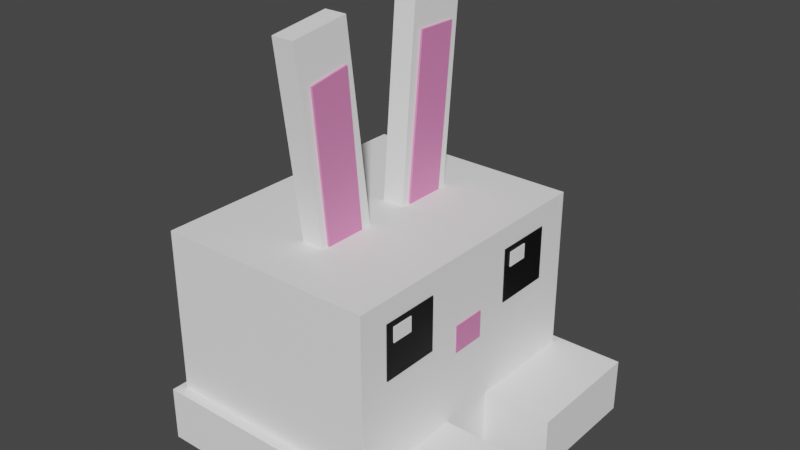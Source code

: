 # Source: bunny.blend  (saved by Blender 3.4.6; exported with 4.5.12 LTS)
import bpy
from mathutils import Matrix  # noqa: F401  (used for matrix-valued properties, if any)

bpy.ops.wm.read_factory_settings(use_empty=True)
scene = bpy.context.scene
scene.name = 'Scene'

# ---- materials (node trees are filled in below, after node groups)
mat_material = bpy.data.materials.new('Material')
mat_material.alpha_threshold = 0.0
mat_material.use_transparent_shadow = False
mat_material.diffuse_color = (1.0, 1.0, 1.0, 1.0)
mat_material.roughness = 0.5
mat_material.line_color = (0.0, 0.0, 0.0, 1.0)
mat_material_001 = bpy.data.materials.new('Material.001')
mat_material_001.alpha_threshold = 0.0
mat_material_001.use_transparent_shadow = False
mat_material_001.diffuse_color = (1.0, 1.0, 1.0, 1.0)
mat_material_001.roughness = 0.5
mat_material_001.line_color = (0.0, 0.0, 0.0, 1.0)
mat_material_003 = bpy.data.materials.new('Material.003')
mat_material_003.alpha_threshold = 0.0
mat_material_003.use_transparent_shadow = False
mat_material_003.diffuse_color = (1.0, 1.0, 1.0, 1.0)
mat_material_003.roughness = 0.5
mat_material_003.line_color = (0.0, 0.0, 0.0, 1.0)
mat_material_013 = bpy.data.materials.new('Material.013')
mat_material_013.use_transparent_shadow = False
mat_material_013.diffuse_color = (1.0, 1.0, 1.0, 1.0)
mat_material_006 = bpy.data.materials.new('Material.006')
mat_material_006.use_transparent_shadow = False
mat_material_006.diffuse_color = (0.7991, 0.227, 0.4969, 1.0)
mat_material_004 = bpy.data.materials.new('Material.004')
mat_material_004.use_transparent_shadow = False
mat_material_004.diffuse_color = (1.0, 1.0, 1.0, 1.0)
mat_material_005 = bpy.data.materials.new('Material.005')
mat_material_005.use_transparent_shadow = False
mat_material_005.diffuse_color = (0.7991, 0.227, 0.4969, 1.0)
mat_material_008 = bpy.data.materials.new('Material.008')
mat_material_008.use_transparent_shadow = False
mat_material_008.diffuse_color = (1.0, 1.0, 1.0, 1.0)
mat_material_007 = bpy.data.materials.new('Material.007')
mat_material_007.use_transparent_shadow = False
mat_material_007.diffuse_color = (0.0, 0.0, 0.0, 1.0)
mat_material_009 = bpy.data.materials.new('Material.009')
mat_material_009.use_transparent_shadow = False
mat_material_009.diffuse_color = (0.0, 0.0, 0.0, 1.0)
mat_material_010 = bpy.data.materials.new('Material.010')
mat_material_010.use_transparent_shadow = False
mat_material_010.diffuse_color = (1.0, 1.0, 1.0, 1.0)
mat_material_011 = bpy.data.materials.new('Material.011')
mat_material_011.use_transparent_shadow = False
mat_material_011.diffuse_color = (0.7991, 0.227, 0.4969, 1.0)

# ---- material node trees
mat_material.use_nodes = True; mat_material.node_tree.nodes.clear()
_N = mat_material.node_tree.nodes; _L = mat_material.node_tree.links
n0 = _N.new('ShaderNodeOutputMaterial'); n0.name = 'Material Output'; n0.location = (300, 300)
n1 = _N.new('ShaderNodeBsdfPrincipled'); n1.name = 'Principled BSDF'; n1.location = (10, 300)
n1.distribution = 'GGX'
n1.subsurface_method = 'RANDOM_WALK_SKIN'
n1.inputs[0].default_value = (1.0, 1.0, 1.0, 1.0)
n1.inputs[3].default_value = 1.45
n1.inputs[27].default_value = (0.0, 0.0, 0.0, 1.0)
n1.inputs[28].default_value = 1.0
_L.new(n1.outputs[0], n0.inputs[0])
n0.is_active_output = True
mat_material_001.use_nodes = True; mat_material_001.node_tree.nodes.clear()
_N = mat_material_001.node_tree.nodes; _L = mat_material_001.node_tree.links
n0 = _N.new('ShaderNodeOutputMaterial'); n0.name = 'Material Output'; n0.location = (300, 300)
n1 = _N.new('ShaderNodeBsdfPrincipled'); n1.name = 'Principled BSDF'; n1.location = (10, 300)
n1.distribution = 'GGX'
n1.subsurface_method = 'RANDOM_WALK_SKIN'
n1.inputs[0].default_value = (1.0, 1.0, 1.0, 1.0)
n1.inputs[3].default_value = 1.45
n1.inputs[27].default_value = (0.0, 0.0, 0.0, 1.0)
n1.inputs[28].default_value = 1.0
_L.new(n1.outputs[0], n0.inputs[0])
n0.is_active_output = True
mat_material_003.use_nodes = True; mat_material_003.node_tree.nodes.clear()
_N = mat_material_003.node_tree.nodes; _L = mat_material_003.node_tree.links
n0 = _N.new('ShaderNodeOutputMaterial'); n0.name = 'Material Output'; n0.location = (300, 300)
n1 = _N.new('ShaderNodeBsdfPrincipled'); n1.name = 'Principled BSDF'; n1.location = (10, 300)
n1.distribution = 'GGX'
n1.subsurface_method = 'RANDOM_WALK_SKIN'
n1.inputs[0].default_value = (1.0, 1.0, 1.0, 1.0)
n1.inputs[3].default_value = 1.45
n1.inputs[27].default_value = (0.0, 0.0, 0.0, 1.0)
n1.inputs[28].default_value = 1.0
_L.new(n1.outputs[0], n0.inputs[0])
n0.is_active_output = True
mat_material_013.use_nodes = True; mat_material_013.node_tree.nodes.clear()
_N = mat_material_013.node_tree.nodes; _L = mat_material_013.node_tree.links
n0 = _N.new('ShaderNodeBsdfPrincipled'); n0.name = 'Principled BSDF'; n0.location = (10, 300)
n0.distribution = 'GGX'
n0.subsurface_method = 'RANDOM_WALK_SKIN'
n0.inputs[0].default_value = (1.0, 1.0, 1.0, 1.0)
n0.inputs[3].default_value = 1.45
n0.inputs[27].default_value = (0.0, 0.0, 0.0, 1.0)
n0.inputs[28].default_value = 1.0
n1 = _N.new('ShaderNodeOutputMaterial'); n1.name = 'Material Output'; n1.location = (300, 300)
_L.new(n0.outputs[0], n1.inputs[0])
n1.is_active_output = True
mat_material_006.use_nodes = True; mat_material_006.node_tree.nodes.clear()
_N = mat_material_006.node_tree.nodes; _L = mat_material_006.node_tree.links
n0 = _N.new('ShaderNodeBsdfPrincipled'); n0.name = 'Principled BSDF'; n0.location = (10, 300)
n0.distribution = 'GGX'
n0.subsurface_method = 'RANDOM_WALK_SKIN'
n0.inputs[0].default_value = (0.7991, 0.227, 0.4969, 1.0)
n0.inputs[3].default_value = 1.45
n0.inputs[27].default_value = (0.0, 0.0, 0.0, 1.0)
n0.inputs[28].default_value = 1.0
n1 = _N.new('ShaderNodeOutputMaterial'); n1.name = 'Material Output'; n1.location = (300, 300)
_L.new(n0.outputs[0], n1.inputs[0])
n1.is_active_output = True
mat_material_004.use_nodes = True; mat_material_004.node_tree.nodes.clear()
_N = mat_material_004.node_tree.nodes; _L = mat_material_004.node_tree.links
n0 = _N.new('ShaderNodeBsdfPrincipled'); n0.name = 'Principled BSDF'; n0.location = (10, 300)
n0.distribution = 'GGX'
n0.subsurface_method = 'RANDOM_WALK_SKIN'
n0.inputs[0].default_value = (1.0, 1.0, 1.0, 1.0)
n0.inputs[3].default_value = 1.45
n0.inputs[27].default_value = (0.0, 0.0, 0.0, 1.0)
n0.inputs[28].default_value = 1.0
n1 = _N.new('ShaderNodeOutputMaterial'); n1.name = 'Material Output'; n1.location = (300, 300)
_L.new(n0.outputs[0], n1.inputs[0])
n1.is_active_output = True
mat_material_005.use_nodes = True; mat_material_005.node_tree.nodes.clear()
_N = mat_material_005.node_tree.nodes; _L = mat_material_005.node_tree.links
n0 = _N.new('ShaderNodeBsdfPrincipled'); n0.name = 'Principled BSDF'; n0.location = (10, 300)
n0.distribution = 'GGX'
n0.subsurface_method = 'RANDOM_WALK_SKIN'
n0.inputs[0].default_value = (0.7991, 0.227, 0.4969, 1.0)
n0.inputs[3].default_value = 1.45
n0.inputs[27].default_value = (0.0, 0.0, 0.0, 1.0)
n0.inputs[28].default_value = 1.0
n1 = _N.new('ShaderNodeOutputMaterial'); n1.name = 'Material Output'; n1.location = (300, 300)
_L.new(n0.outputs[0], n1.inputs[0])
n1.is_active_output = True
mat_material_008.use_nodes = True; mat_material_008.node_tree.nodes.clear()
_N = mat_material_008.node_tree.nodes; _L = mat_material_008.node_tree.links
n0 = _N.new('ShaderNodeBsdfPrincipled'); n0.name = 'Principled BSDF'; n0.location = (10, 300)
n0.distribution = 'GGX'
n0.subsurface_method = 'RANDOM_WALK_SKIN'
n0.inputs[0].default_value = (1.0, 1.0, 1.0, 1.0)
n0.inputs[3].default_value = 1.45
n0.inputs[27].default_value = (0.0, 0.0, 0.0, 1.0)
n0.inputs[28].default_value = 1.0
n1 = _N.new('ShaderNodeOutputMaterial'); n1.name = 'Material Output'; n1.location = (300, 300)
_L.new(n0.outputs[0], n1.inputs[0])
n1.is_active_output = True
mat_material_007.use_nodes = True; mat_material_007.node_tree.nodes.clear()
_N = mat_material_007.node_tree.nodes; _L = mat_material_007.node_tree.links
n0 = _N.new('ShaderNodeBsdfPrincipled'); n0.name = 'Principled BSDF'; n0.location = (10, 300)
n0.distribution = 'GGX'
n0.subsurface_method = 'RANDOM_WALK_SKIN'
n0.inputs[0].default_value = (0.0, 0.0, 0.0, 1.0)
n0.inputs[3].default_value = 1.45
n0.inputs[27].default_value = (0.0, 0.0, 0.0, 1.0)
n0.inputs[28].default_value = 1.0
n1 = _N.new('ShaderNodeOutputMaterial'); n1.name = 'Material Output'; n1.location = (300, 300)
_L.new(n0.outputs[0], n1.inputs[0])
n1.is_active_output = True
mat_material_009.use_nodes = True; mat_material_009.node_tree.nodes.clear()
_N = mat_material_009.node_tree.nodes; _L = mat_material_009.node_tree.links
n0 = _N.new('ShaderNodeBsdfPrincipled'); n0.name = 'Principled BSDF'; n0.location = (10, 300)
n0.distribution = 'GGX'
n0.subsurface_method = 'RANDOM_WALK_SKIN'
n0.inputs[0].default_value = (0.0, 0.0, 0.0, 1.0)
n0.inputs[3].default_value = 1.45
n0.inputs[27].default_value = (0.0, 0.0, 0.0, 1.0)
n0.inputs[28].default_value = 1.0
n1 = _N.new('ShaderNodeOutputMaterial'); n1.name = 'Material Output'; n1.location = (300, 300)
_L.new(n0.outputs[0], n1.inputs[0])
n1.is_active_output = True
mat_material_010.use_nodes = True; mat_material_010.node_tree.nodes.clear()
_N = mat_material_010.node_tree.nodes; _L = mat_material_010.node_tree.links
n0 = _N.new('ShaderNodeBsdfPrincipled'); n0.name = 'Principled BSDF'; n0.location = (10, 300)
n0.distribution = 'GGX'
n0.subsurface_method = 'RANDOM_WALK_SKIN'
n0.inputs[0].default_value = (1.0, 1.0, 1.0, 1.0)
n0.inputs[3].default_value = 1.45
n0.inputs[27].default_value = (0.0, 0.0, 0.0, 1.0)
n0.inputs[28].default_value = 1.0
n1 = _N.new('ShaderNodeOutputMaterial'); n1.name = 'Material Output'; n1.location = (300, 300)
_L.new(n0.outputs[0], n1.inputs[0])
n1.is_active_output = True
mat_material_011.use_nodes = True; mat_material_011.node_tree.nodes.clear()
_N = mat_material_011.node_tree.nodes; _L = mat_material_011.node_tree.links
n0 = _N.new('ShaderNodeBsdfPrincipled'); n0.name = 'Principled BSDF'; n0.location = (10, 300)
n0.distribution = 'GGX'
n0.subsurface_method = 'RANDOM_WALK_SKIN'
n0.inputs[0].default_value = (0.7991, 0.227, 0.4969, 1.0)
n0.inputs[3].default_value = 1.45
n0.inputs[27].default_value = (0.0, 0.0, 0.0, 1.0)
n0.inputs[28].default_value = 1.0
n1 = _N.new('ShaderNodeOutputMaterial'); n1.name = 'Material Output'; n1.location = (300, 300)
_L.new(n0.outputs[0], n1.inputs[0])
n1.is_active_output = True

# ---- world
world_world = bpy.data.worlds.new('World'); scene.world = world_world
world_world.use_nodes = True; world_world.node_tree.nodes.clear()
_N = world_world.node_tree.nodes; _L = world_world.node_tree.links
n0 = _N.new('ShaderNodeOutputWorld'); n0.name = 'World Output'; n0.location = (300, 300)
n1 = _N.new('ShaderNodeBackground'); n1.name = 'Background'; n1.location = (10, 300)
n1.inputs[0].default_value = (0.05088, 0.05088, 0.05088, 1.0)
_L.new(n1.outputs[0], n0.inputs[0])
n0.is_active_output = True
world_world.color = (0.05088, 0.05088, 0.05088)
world_world.use_sun_shadow = False
world_world.sun_shadow_jitter_overblur = 0.0

# ---- meshes
me_cube = bpy.data.meshes.new('Cube')
me_cube.from_pydata([(1.0, 1.201, 1.0), (1.0, 1.201, -1.0), (1.0, -1.393, 1.0), (1.0, -1.393, -1.0), (-1.0, 1.201, 1.0), (-1.0, 1.201, -1.0), (-1.0, -1.393, 1.0), (-1.0, -1.393, -1.0)], [], [(0, 4, 6, 2), (3, 2, 6, 7), (7, 6, 4, 5), (5, 1, 3, 7), (1, 0, 2, 3), (5, 4, 0, 1)])
_uv = me_cube.uv_layers.new(name='UVMap')
_uv.uv.foreach_set('vector', [0.625, 0.5, 0.875, 0.5, 0.875, 0.75, 0.625, 0.75, 0.375, 0.75, 0.625, 0.75, 0.625, 1.0, 0.375, 1.0, 0.375, 0.0, 0.625, 0.0, 0.625, 0.25, 0.375, 0.25, 0.125, 0.5, 0.375, 0.5, 0.375, 0.75, 0.125, 0.75, 0.375, 0.5, 0.625, 0.5, 0.625, 0.75, 0.375, 0.75, 0.375, 0.25, 0.625, 0.25, 0.625, 0.5, 0.375, 0.5])
me_cube.materials.append(mat_material)
me_cube.use_mirror_vertex_groups = False
me_cube.update()
me_cube_001 = bpy.data.meshes.new('Cube.001')
me_cube_001.from_pydata([(1.0, 1.322, 1.0), (1.0, 1.322, -1.0), (1.0, 0.1889, 1.0), (1.0, 0.1889, -1.0), (-1.698, 1.322, 1.0), (-1.698, 1.322, -1.0), (-1.698, 0.1889, 1.0), (-1.698, 0.1889, -1.0)], [], [(0, 4, 6, 2), (3, 2, 6, 7), (7, 6, 4, 5), (5, 1, 3, 7), (1, 0, 2, 3), (5, 4, 0, 1)])
_uv = me_cube_001.uv_layers.new(name='UVMap')
_uv.uv.foreach_set('vector', [0.625, 0.5, 0.875, 0.5, 0.875, 0.75, 0.625, 0.75, 0.375, 0.75, 0.625, 0.75, 0.625, 1.0, 0.375, 1.0, 0.375, 0.0, 0.625, 0.0, 0.625, 0.25, 0.375, 0.25, 0.125, 0.5, 0.375, 0.5, 0.375, 0.75, 0.125, 0.75, 0.375, 0.5, 0.625, 0.5, 0.625, 0.75, 0.375, 0.75, 0.375, 0.25, 0.625, 0.25, 0.625, 0.5, 0.375, 0.5])
me_cube_001.materials.append(mat_material_001)
me_cube_001.use_mirror_vertex_groups = False
me_cube_001.update()
me_cube_003 = bpy.data.meshes.new('Cube.003')
me_cube_003.from_pydata([(1.0, 1.322, 1.0), (1.0, 1.322, -1.0), (1.0, 0.1889, 1.0), (1.0, 0.1889, -1.0), (-1.698, 1.322, 1.0), (-1.698, 1.322, -1.0), (-1.698, 0.1889, 1.0), (-1.698, 0.1889, -1.0)], [], [(0, 4, 6, 2), (3, 2, 6, 7), (7, 6, 4, 5), (5, 1, 3, 7), (1, 0, 2, 3), (5, 4, 0, 1)])
_uv = me_cube_003.uv_layers.new(name='UVMap')
_uv.uv.foreach_set('vector', [0.625, 0.5, 0.875, 0.5, 0.875, 0.75, 0.625, 0.75, 0.375, 0.75, 0.625, 0.75, 0.625, 1.0, 0.375, 1.0, 0.375, 0.0, 0.625, 0.0, 0.625, 0.25, 0.375, 0.25, 0.125, 0.5, 0.375, 0.5, 0.375, 0.75, 0.125, 0.75, 0.375, 0.5, 0.625, 0.5, 0.625, 0.75, 0.375, 0.75, 0.375, 0.25, 0.625, 0.25, 0.625, 0.5, 0.375, 0.5])
me_cube_003.materials.append(mat_material_003)
me_cube_003.use_mirror_vertex_groups = False
me_cube_003.update()
me_cube_004 = bpy.data.meshes.new('Cube.004')
me_cube_004.from_pydata([(-1.0, 0.4504, -1.0), (-1.0, 0.4504, 1.0), (-1.0, 1.0, -1.0), (-1.0, 1.0, 1.0), (-0.7967, 0.4504, -1.0), (-0.7967, 0.4504, 1.0), (-0.7967, 1.0, -1.0), (-0.7967, 1.0, 1.0)], [], [(0, 1, 3, 2), (2, 3, 7, 6), (6, 7, 5, 4), (4, 5, 1, 0), (2, 6, 4, 0), (7, 3, 1, 5)])
_uv = me_cube_004.uv_layers.new(name='UVMap')
_uv.uv.foreach_set('vector', [0.375, 0.0, 0.625, 0.0, 0.625, 0.25, 0.375, 0.25, 0.375, 0.25, 0.625, 0.25, 0.625, 0.5, 0.375, 0.5, 0.375, 0.5, 0.625, 0.5, 0.625, 0.75, 0.375, 0.75, 0.375, 0.75, 0.625, 0.75, 0.625, 1.0, 0.375, 1.0, 0.125, 0.5, 0.375, 0.5, 0.375, 0.75, 0.125, 0.75, 0.625, 0.5, 0.875, 0.5, 0.875, 0.75, 0.625, 0.75])
me_cube_004.materials.append(mat_material_013)
me_cube_004.update()
me_cube_006 = bpy.data.meshes.new('Cube.006')
me_cube_006.from_pydata([(-0.9151, 0.5025, -0.9543), (-0.9151, 0.5694, 0.936), (-0.9151, 0.881, -0.936), (-0.9151, 0.9479, 0.9543), (-0.8817, 0.5025, -0.9543), (-0.8817, 0.5694, 0.936), (-0.8817, 0.881, -0.936), (-0.8817, 0.9479, 0.9543)], [], [(0, 1, 3, 2), (2, 3, 7, 6), (6, 7, 5, 4), (4, 5, 1, 0), (2, 6, 4, 0), (7, 3, 1, 5)])
_uv = me_cube_006.uv_layers.new(name='UVMap')
_uv.uv.foreach_set('vector', [0.375, 0.0, 0.625, 0.0, 0.625, 0.25, 0.375, 0.25, 0.375, 0.25, 0.625, 0.25, 0.625, 0.5, 0.375, 0.5, 0.375, 0.5, 0.625, 0.5, 0.625, 0.75, 0.375, 0.75, 0.375, 0.75, 0.625, 0.75, 0.625, 1.0, 0.375, 1.0, 0.125, 0.5, 0.375, 0.5, 0.375, 0.75, 0.125, 0.75, 0.625, 0.5, 0.875, 0.5, 0.875, 0.75, 0.625, 0.75])
me_cube_006.materials.append(mat_material_006)
me_cube_006.update()
me_cube_007 = bpy.data.meshes.new('Cube.007')
me_cube_007.from_pydata([(-1.0, 0.4504, -1.0), (-1.0, 0.4504, 1.0), (-1.0, 1.0, -1.0), (-1.0, 1.0, 1.0), (-0.7967, 0.4504, -1.0), (-0.7967, 0.4504, 1.0), (-0.7967, 1.0, -1.0), (-0.7967, 1.0, 1.0)], [], [(0, 1, 3, 2), (2, 3, 7, 6), (6, 7, 5, 4), (4, 5, 1, 0), (2, 6, 4, 0), (7, 3, 1, 5)])
_uv = me_cube_007.uv_layers.new(name='UVMap')
_uv.uv.foreach_set('vector', [0.375, 0.0, 0.625, 0.0, 0.625, 0.25, 0.375, 0.25, 0.375, 0.25, 0.625, 0.25, 0.625, 0.5, 0.375, 0.5, 0.375, 0.5, 0.625, 0.5, 0.625, 0.75, 0.375, 0.75, 0.375, 0.75, 0.625, 0.75, 0.625, 1.0, 0.375, 1.0, 0.125, 0.5, 0.375, 0.5, 0.375, 0.75, 0.125, 0.75, 0.625, 0.5, 0.875, 0.5, 0.875, 0.75, 0.625, 0.75])
me_cube_007.materials.append(mat_material_004)
me_cube_007.update()
me_cube_009 = bpy.data.meshes.new('Cube.009')
me_cube_009.from_pydata([(-0.9151, 0.5025, -0.9543), (-0.9151, 0.5694, 0.936), (-0.9151, 0.881, -0.936), (-0.9151, 0.9479, 0.9543), (-0.8817, 0.5025, -0.9543), (-0.8817, 0.5694, 0.936), (-0.8817, 0.881, -0.936), (-0.8817, 0.9479, 0.9543)], [], [(0, 1, 3, 2), (2, 3, 7, 6), (6, 7, 5, 4), (4, 5, 1, 0), (2, 6, 4, 0), (7, 3, 1, 5)])
_uv = me_cube_009.uv_layers.new(name='UVMap')
_uv.uv.foreach_set('vector', [0.375, 0.0, 0.625, 0.0, 0.625, 0.25, 0.375, 0.25, 0.375, 0.25, 0.625, 0.25, 0.625, 0.5, 0.375, 0.5, 0.375, 0.5, 0.625, 0.5, 0.625, 0.75, 0.375, 0.75, 0.375, 0.75, 0.625, 0.75, 0.625, 1.0, 0.375, 1.0, 0.125, 0.5, 0.375, 0.5, 0.375, 0.75, 0.125, 0.75, 0.625, 0.5, 0.875, 0.5, 0.875, 0.75, 0.625, 0.75])
me_cube_009.materials.append(mat_material_005)
me_cube_009.update()
me_cube_010 = bpy.data.meshes.new('Cube.010')
me_cube_010.from_pydata([(0.008648, 0.03533, -0.01949), (0.008648, 0.03533, -0.1537), (0.008648, 0.2329, -0.01949), (0.008648, 0.2329, -0.1537), (-0.008648, 0.03533, -0.01949), (-0.008648, 0.03533, -0.1537), (-0.008648, 0.2329, -0.01949), (-0.008648, 0.2329, -0.1537)], [], [(0, 1, 3, 2), (2, 3, 7, 6), (6, 7, 5, 4), (4, 5, 1, 0), (2, 6, 4, 0), (7, 3, 1, 5)])
_uv = me_cube_010.uv_layers.new(name='UVMap')
_uv.uv.foreach_set('vector', [0.375, 0.0, 0.625, 0.0, 0.625, 0.25, 0.375, 0.25, 0.375, 0.25, 0.625, 0.25, 0.625, 0.5, 0.375, 0.5, 0.375, 0.5, 0.625, 0.5, 0.625, 0.75, 0.375, 0.75, 0.375, 0.75, 0.625, 0.75, 0.625, 1.0, 0.375, 1.0, 0.125, 0.5, 0.375, 0.5, 0.375, 0.75, 0.125, 0.75, 0.625, 0.5, 0.875, 0.5, 0.875, 0.75, 0.625, 0.75])
me_cube_010.materials.append(mat_material_008)
me_cube_010.update()
me_cube_011 = bpy.data.meshes.new('Cube.011')
me_cube_011.from_pydata([(0.008648, -0.2667, 0.2463), (0.008648, -0.2667, -0.2463), (0.008648, 0.2667, 0.2463), (0.008648, 0.2667, -0.2463), (-0.008648, -0.2667, 0.2463), (-0.008648, -0.2667, -0.2463), (-0.008648, 0.2667, 0.2463), (-0.008648, 0.2667, -0.2463)], [], [(0, 1, 3, 2), (2, 3, 7, 6), (6, 7, 5, 4), (4, 5, 1, 0), (2, 6, 4, 0), (7, 3, 1, 5)])
_uv = me_cube_011.uv_layers.new(name='UVMap')
_uv.uv.foreach_set('vector', [0.375, 0.0, 0.625, 0.0, 0.625, 0.25, 0.375, 0.25, 0.375, 0.25, 0.625, 0.25, 0.625, 0.5, 0.375, 0.5, 0.375, 0.5, 0.625, 0.5, 0.625, 0.75, 0.375, 0.75, 0.375, 0.75, 0.625, 0.75, 0.625, 1.0, 0.375, 1.0, 0.125, 0.5, 0.375, 0.5, 0.375, 0.75, 0.125, 0.75, 0.625, 0.5, 0.875, 0.5, 0.875, 0.75, 0.625, 0.75])
me_cube_011.materials.append(mat_material_007)
me_cube_011.update()
me_cube_012 = bpy.data.meshes.new('Cube.012')
me_cube_012.from_pydata([(0.008648, -0.2667, 0.2463), (0.008648, -0.2667, -0.2463), (0.008648, 0.2667, 0.2463), (0.008648, 0.2667, -0.2463), (-0.008648, -0.2667, 0.2463), (-0.008648, -0.2667, -0.2463), (-0.008648, 0.2667, 0.2463), (-0.008648, 0.2667, -0.2463)], [], [(0, 1, 3, 2), (2, 3, 7, 6), (6, 7, 5, 4), (4, 5, 1, 0), (2, 6, 4, 0), (7, 3, 1, 5)])
_uv = me_cube_012.uv_layers.new(name='UVMap')
_uv.uv.foreach_set('vector', [0.375, 0.0, 0.625, 0.0, 0.625, 0.25, 0.375, 0.25, 0.375, 0.25, 0.625, 0.25, 0.625, 0.5, 0.375, 0.5, 0.375, 0.5, 0.625, 0.5, 0.625, 0.75, 0.375, 0.75, 0.375, 0.75, 0.625, 0.75, 0.625, 1.0, 0.375, 1.0, 0.125, 0.5, 0.375, 0.5, 0.375, 0.75, 0.125, 0.75, 0.625, 0.5, 0.875, 0.5, 0.875, 0.75, 0.625, 0.75])
me_cube_012.materials.append(mat_material_009)
me_cube_012.update()
me_cube_013 = bpy.data.meshes.new('Cube.013')
me_cube_013.from_pydata([(0.008648, 0.03533, -0.01949), (0.008648, 0.03533, -0.1537), (0.008648, 0.2329, -0.01949), (0.008648, 0.2329, -0.1537), (-0.008648, 0.03533, -0.01949), (-0.008648, 0.03533, -0.1537), (-0.008648, 0.2329, -0.01949), (-0.008648, 0.2329, -0.1537)], [], [(0, 1, 3, 2), (2, 3, 7, 6), (6, 7, 5, 4), (4, 5, 1, 0), (2, 6, 4, 0), (7, 3, 1, 5)])
_uv = me_cube_013.uv_layers.new(name='UVMap')
_uv.uv.foreach_set('vector', [0.375, 0.0, 0.625, 0.0, 0.625, 0.25, 0.375, 0.25, 0.375, 0.25, 0.625, 0.25, 0.625, 0.5, 0.375, 0.5, 0.375, 0.5, 0.625, 0.5, 0.625, 0.75, 0.375, 0.75, 0.375, 0.75, 0.625, 0.75, 0.625, 1.0, 0.375, 1.0, 0.125, 0.5, 0.375, 0.5, 0.375, 0.75, 0.125, 0.75, 0.625, 0.5, 0.875, 0.5, 0.875, 0.75, 0.625, 0.75])
me_cube_013.materials.append(mat_material_010)
me_cube_013.update()
me_cube_014 = bpy.data.meshes.new('Cube.014')
me_cube_014.from_pydata([(0.008648, -0.05025, 0.002931), (0.008648, -0.05025, -0.2463), (0.008648, 0.2667, 0.002931), (0.008648, 0.2667, -0.2463), (-0.008648, -0.05025, 0.002931), (-0.008648, -0.05025, -0.2463), (-0.008648, 0.2667, 0.002931), (-0.008648, 0.2667, -0.2463)], [], [(0, 1, 3, 2), (2, 3, 7, 6), (6, 7, 5, 4), (4, 5, 1, 0), (2, 6, 4, 0), (7, 3, 1, 5)])
_uv = me_cube_014.uv_layers.new(name='UVMap')
_uv.uv.foreach_set('vector', [0.375, 0.0, 0.625, 0.0, 0.625, 0.25, 0.375, 0.25, 0.375, 0.25, 0.625, 0.25, 0.625, 0.5, 0.375, 0.5, 0.375, 0.5, 0.625, 0.5, 0.625, 0.75, 0.375, 0.75, 0.375, 0.75, 0.625, 0.75, 0.625, 1.0, 0.375, 1.0, 0.125, 0.5, 0.375, 0.5, 0.375, 0.75, 0.125, 0.75, 0.625, 0.5, 0.875, 0.5, 0.875, 0.75, 0.625, 0.75])
me_cube_014.materials.append(mat_material_011)
me_cube_014.update()

# ---- objects
ob_body = bpy.data.objects.new('body', me_cube)
ob_leg_right = bpy.data.objects.new('leg_right', me_cube_001)
ob_leg_left = bpy.data.objects.new('leg_left', me_cube_003)
ob_ear_left = bpy.data.objects.new('ear_left', me_cube_004)
ob_ear_inside_right = bpy.data.objects.new('ear_inside_right', me_cube_006)
ob_ear_right = bpy.data.objects.new('ear_right', me_cube_007)
ob_ear_inside_left = bpy.data.objects.new('ear_inside_left', me_cube_009)
ob_cube = bpy.data.objects.new('Cube', me_cube_010)
ob_cube_001 = bpy.data.objects.new('Cube.001', me_cube_011)
ob_cube_002 = bpy.data.objects.new('Cube.002', me_cube_012)
ob_cube_003 = bpy.data.objects.new('Cube.003', me_cube_013)
ob_cube_004 = bpy.data.objects.new('Cube.004', me_cube_014)

# ---- transforms, parenting, visibility, modifiers, constraints
ob_body.location = (0.0, 0.0, 0.0)
ob_body.lock_rotations_4d = False
ob_body.empty_display_type = 'ARROWS'
ob_body.lineart.crease_threshold = 0.0
ob_leg_right.location = (0.6285, -1.68, -0.7504)
ob_leg_right.scale = (1.0, 1.0, 0.2488)
ob_leg_right.lock_rotations_4d = False
ob_leg_right.empty_display_type = 'ARROWS'
ob_leg_right.lineart.crease_threshold = 0.0
ob_leg_left.location = (0.6285, -0.03063, -0.7504)
ob_leg_left.scale = (1.0, 1.0, 0.2488)
ob_leg_left.lock_rotations_4d = False
ob_leg_left.empty_display_type = 'ARROWS'
ob_leg_left.lineart.crease_threshold = 0.0
ob_ear_left.location = (0.927, -0.2543, 1.966)
ob_ear_left.rotation_euler = (-0.08781, -0.0, 0.0)
ob_ear_inside_right.location = (1.031, -1.359, 1.332)
ob_ear_inside_right.rotation_euler = (0.1276, -0.0, 0.0)
ob_ear_right.location = (0.927, -1.387, 1.653)
ob_ear_right.rotation_euler = (0.1276, -0.0, 0.0)
ob_ear_inside_left.location = (1.031, -0.2941, 1.558)
ob_ear_inside_left.rotation_euler = (-0.06221, -0.0, 0.0)
ob_cube.location = (1.008, -1.085, 0.7706)
ob_cube_001.location = (1.0, -0.851, 0.5536)
ob_cube_002.location = (1.0, 0.6173, 0.5536)
ob_cube_003.location = (1.008, 0.3836, 0.7706)
ob_cube_004.location = (1.0, -0.2298, 0.3785)

# ---- collection membership
scene.collection.objects.link(ob_body)
scene.collection.objects.link(ob_leg_right)
scene.collection.objects.link(ob_leg_left)
scene.collection.objects.link(ob_ear_left)
scene.collection.objects.link(ob_ear_inside_right)
scene.collection.objects.link(ob_ear_right)
scene.collection.objects.link(ob_ear_inside_left)
scene.collection.objects.link(ob_cube)
scene.collection.objects.link(ob_cube_001)
scene.collection.objects.link(ob_cube_002)
scene.collection.objects.link(ob_cube_003)
scene.collection.objects.link(ob_cube_004)

# ---- scene / render settings (as saved in the file)
scene.frame_start = 1; scene.frame_end = 250; scene.frame_set(1)
scene.render.engine = 'BLENDER_EEVEE_NEXT'
scene.cycles.sampling_pattern = 'TABULATED_SOBOL'
scene.cycles.use_light_tree = False
scene.view_settings.view_transform = 'Filmic'
bpy.context.view_layer.update()

# ---- added for rendering (the .blend has no active camera and no usable light): camera, sun
cam_auto = bpy.data.cameras.new('AutoCamera')
cam_auto.lens = 50.0
cam_auto.sensor_width = 36.0
cam_auto.clip_end = 1000.0
ob_auto_camera = bpy.data.objects.new('AutoCamera', cam_auto)
scene.collection.objects.link(ob_auto_camera)
ob_auto_camera.location = (5.38175, -6.22223, 5.04314)
ob_auto_camera.rotation_euler = (1.09748, -7.21219e-08, 0.694738)
scene.camera = ob_auto_camera
light_auto_sun = bpy.data.lights.new('AutoSun', 'SUN')
light_auto_sun.energy = 3.0
light_auto_sun.angle = 0.0523599
ob_auto_sun = bpy.data.objects.new('AutoSun', light_auto_sun)
scene.collection.objects.link(ob_auto_sun)
ob_auto_sun.rotation_euler = (0.872665, 0.174533, 0.523599)
bpy.context.view_layer.update()
